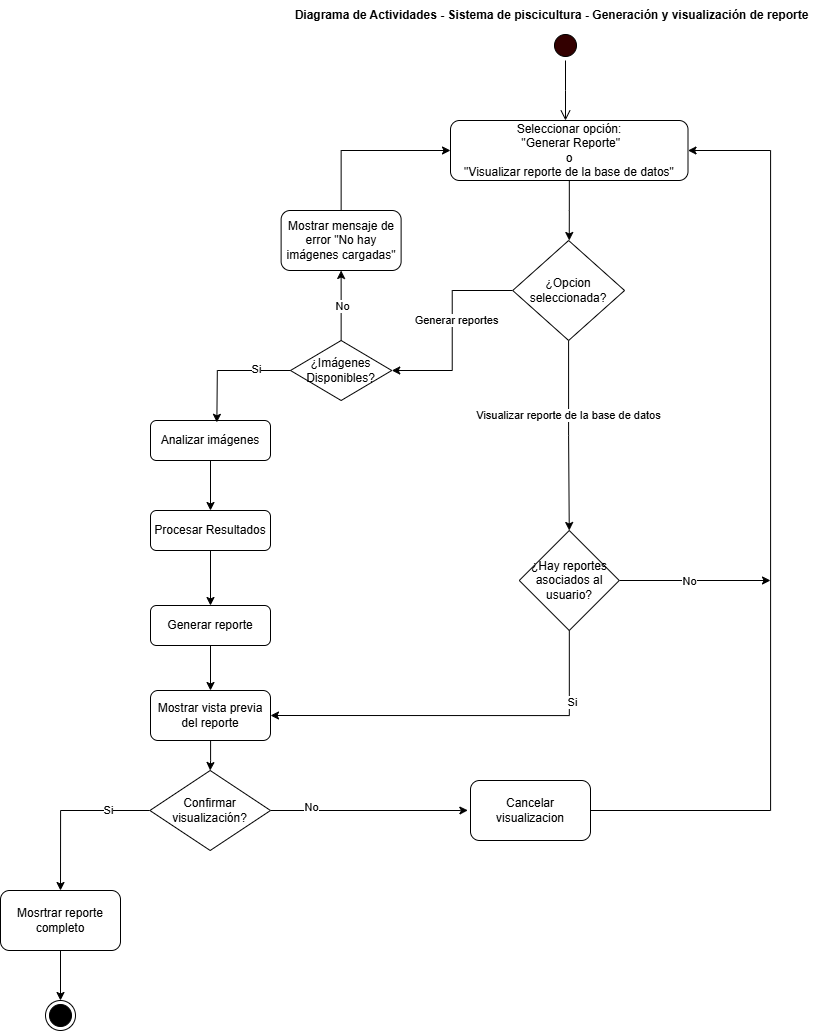

The diagram above was exported from draw.io. Its source (the exported page's mxGraphModel, read from the mxfile embedded in the PNG):
<mxGraphModel dx="3423" dy="1362" grid="1" gridSize="10" guides="1" tooltips="1" connect="1" arrows="1" fold="1" page="1" pageScale="1" pageWidth="827" pageHeight="1169" math="0" shadow="0">
  <root>
    <mxCell id="0" />
    <mxCell id="1" parent="0" />
    <mxCell id="Y5PqRrsgZM-dgiHsS77s-6" style="edgeStyle=orthogonalEdgeStyle;rounded=0;orthogonalLoop=1;jettySize=auto;html=1;" edge="1" parent="1" source="Y5PqRrsgZM-dgiHsS77s-1">
      <mxGeometry relative="1" as="geometry">
        <mxPoint x="78.75" y="280" as="targetPoint" />
      </mxGeometry>
    </mxCell>
    <mxCell id="Y5PqRrsgZM-dgiHsS77s-1" value="Seleccionar opción:&lt;br&gt;&amp;nbsp;&quot;Generar Reporte&quot;&lt;div&gt;o&lt;br&gt;&quot;Visualizar reporte de la base de datos&quot;&lt;/div&gt;" style="rounded=1;whiteSpace=wrap;html=1;" vertex="1" parent="1">
      <mxGeometry x="-40" y="160" width="237.5" height="60" as="geometry" />
    </mxCell>
    <mxCell id="Y5PqRrsgZM-dgiHsS77s-2" value="" style="ellipse;html=1;shape=startState;fillColor=#330000;strokeColor=#000000;" vertex="1" parent="1">
      <mxGeometry x="60" y="70" width="30" height="30" as="geometry" />
    </mxCell>
    <mxCell id="Y5PqRrsgZM-dgiHsS77s-3" value="" style="edgeStyle=orthogonalEdgeStyle;html=1;verticalAlign=bottom;endArrow=open;endSize=8;strokeColor=light-dark(#000000, #ff9090);rounded=0;" edge="1" source="Y5PqRrsgZM-dgiHsS77s-2" parent="1">
      <mxGeometry relative="1" as="geometry">
        <mxPoint x="75" y="160" as="targetPoint" />
      </mxGeometry>
    </mxCell>
    <mxCell id="Y5PqRrsgZM-dgiHsS77s-4" value="" style="ellipse;html=1;shape=endState;fillColor=#000000;strokeColor=light-dark(#000000, #ff9090);" vertex="1" parent="1">
      <mxGeometry x="-445" y="1040" width="30" height="30" as="geometry" />
    </mxCell>
    <mxCell id="Y5PqRrsgZM-dgiHsS77s-34" style="edgeStyle=orthogonalEdgeStyle;rounded=0;orthogonalLoop=1;jettySize=auto;html=1;entryX=0;entryY=0.5;entryDx=0;entryDy=0;" edge="1" parent="1" source="JUmkO8ApWaU8eP_cnmKu-3" target="Y5PqRrsgZM-dgiHsS77s-1">
      <mxGeometry relative="1" as="geometry">
        <Array as="points">
          <mxPoint x="-149" y="190" />
        </Array>
      </mxGeometry>
    </mxCell>
    <mxCell id="JUmkO8ApWaU8eP_cnmKu-3" value="Mostrar mensaje de error &quot;No hay imágenes cargadas&quot;" style="rounded=1;whiteSpace=wrap;html=1;" vertex="1" parent="1">
      <mxGeometry x="-209.38" y="250" width="120" height="60" as="geometry" />
    </mxCell>
    <mxCell id="Y5PqRrsgZM-dgiHsS77s-29" style="edgeStyle=orthogonalEdgeStyle;rounded=0;orthogonalLoop=1;jettySize=auto;html=1;" edge="1" parent="1" source="JUmkO8ApWaU8eP_cnmKu-2" target="JUmkO8ApWaU8eP_cnmKu-34">
      <mxGeometry relative="1" as="geometry" />
    </mxCell>
    <mxCell id="JUmkO8ApWaU8eP_cnmKu-2" value="Analizar imágenes" style="rounded=1;whiteSpace=wrap;html=1;" vertex="1" parent="1">
      <mxGeometry x="-340" y="460" width="120" height="40" as="geometry" />
    </mxCell>
    <mxCell id="JUmkO8ApWaU8eP_cnmKu-65" style="edgeStyle=orthogonalEdgeStyle;rounded=0;orthogonalLoop=1;jettySize=auto;html=1;" edge="1" parent="1" source="Y5PqRrsgZM-dgiHsS77s-5" target="JUmkO8ApWaU8eP_cnmKu-57">
      <mxGeometry relative="1" as="geometry" />
    </mxCell>
    <mxCell id="JUmkO8ApWaU8eP_cnmKu-67" value="Generar reportes" style="edgeLabel;html=1;align=center;verticalAlign=middle;resizable=0;points=[];" connectable="0" vertex="1" parent="JUmkO8ApWaU8eP_cnmKu-65">
      <mxGeometry x="-0.1144" y="3" relative="1" as="geometry">
        <mxPoint as="offset" />
      </mxGeometry>
    </mxCell>
    <mxCell id="Y5PqRrsgZM-dgiHsS77s-35" style="edgeStyle=orthogonalEdgeStyle;rounded=0;orthogonalLoop=1;jettySize=auto;html=1;entryX=0.5;entryY=0;entryDx=0;entryDy=0;" edge="1" parent="1" source="Y5PqRrsgZM-dgiHsS77s-5" target="Y5PqRrsgZM-dgiHsS77s-12">
      <mxGeometry relative="1" as="geometry">
        <mxPoint x="78.75500000000011" y="420" as="targetPoint" />
      </mxGeometry>
    </mxCell>
    <mxCell id="Y5PqRrsgZM-dgiHsS77s-36" value="&lt;span style=&quot;color: rgba(0, 0, 0, 0); font-family: monospace; font-size: 0px; text-align: start; background-color: rgb(236, 236, 236);&quot;&gt;%3CmxGraphModel%3E%3Croot%3E%3CmxCell%20id%3D%220%22%2F%3E%3CmxCell%20id%3D%221%22%20parent%3D%220%22%2F%3E%3CmxCell%20id%3D%222%22%20value%3D%22Visualizar%20reporte%20de%20la%20base%20de%20datos%22%20style%3D%22edgeLabel%3Bhtml%3D1%3Balign%3Dcenter%3BverticalAlign%3Dmiddle%3Bresizable%3D0%3Bpoints%3D%5B%5D%3B%22%20vertex%3D%221%22%20connectable%3D%220%22%20parent%3D%221%22%3E%3CmxGeometry%20x%3D%22243.73897435897447%22%20y%3D%22329%22%20as%3D%22geometry%22%2F%3E%3C%2FmxCell%3E%3C%2Froot%3E%3C%2FmxGraphModel%3E&lt;/span&gt;" style="edgeLabel;html=1;align=center;verticalAlign=middle;resizable=0;points=[];" vertex="1" connectable="0" parent="Y5PqRrsgZM-dgiHsS77s-35">
      <mxGeometry x="-0.2849" y="-2" relative="1" as="geometry">
        <mxPoint as="offset" />
      </mxGeometry>
    </mxCell>
    <mxCell id="Y5PqRrsgZM-dgiHsS77s-37" value="&lt;span style=&quot;color: rgba(0, 0, 0, 0); font-family: monospace; font-size: 0px; text-align: start; background-color: rgb(236, 236, 236);&quot;&gt;%3CmxGraphModel%3E%3Croot%3E%3CmxCell%20id%3D%220%22%2F%3E%3CmxCell%20id%3D%221%22%20parent%3D%220%22%2F%3E%3CmxCell%20id%3D%222%22%20value%3D%22Visualizar%20reporte%20de%20la%20base%20de%20datos%22%20style%3D%22edgeLabel%3Bhtml%3D1%3Balign%3Dcenter%3BverticalAlign%3Dmiddle%3Bresizable%3D0%3Bpoints%3D%5B%5D%3B%22%20vertex%3D%221%22%20connectable%3D%220%22%20parent%3D%221%22%3E%3CmxGeometry%20x%3D%22243.73897435897447%22%20y%3D%22329%22%20as%3D%22geometry%22%2F%3E%3C%2FmxCell%3E%3C%2Froot%3E%3C%2FmxGraphModel%3EVisu&lt;/span&gt;" style="edgeLabel;html=1;align=center;verticalAlign=middle;resizable=0;points=[];" vertex="1" connectable="0" parent="Y5PqRrsgZM-dgiHsS77s-35">
      <mxGeometry x="-0.2736" y="1" relative="1" as="geometry">
        <mxPoint as="offset" />
      </mxGeometry>
    </mxCell>
    <mxCell id="Y5PqRrsgZM-dgiHsS77s-38" value="Visualizar reporte de la base de datos" style="edgeLabel;html=1;align=center;verticalAlign=middle;resizable=0;points=[];" vertex="1" connectable="0" parent="Y5PqRrsgZM-dgiHsS77s-35">
      <mxGeometry x="-0.217" y="-1" relative="1" as="geometry">
        <mxPoint as="offset" />
      </mxGeometry>
    </mxCell>
    <mxCell id="Y5PqRrsgZM-dgiHsS77s-5" value="¿Opcion seleccionada?" style="rhombus;whiteSpace=wrap;html=1;" vertex="1" parent="1">
      <mxGeometry x="22.2" y="280" width="111.87" height="100" as="geometry" />
    </mxCell>
    <mxCell id="JUmkO8ApWaU8eP_cnmKu-50" style="edgeStyle=orthogonalEdgeStyle;rounded=0;orthogonalLoop=1;jettySize=auto;html=1;entryX=0.5;entryY=0;entryDx=0;entryDy=0;" edge="1" parent="1" source="JUmkO8ApWaU8eP_cnmKu-34" target="JUmkO8ApWaU8eP_cnmKu-36">
      <mxGeometry relative="1" as="geometry" />
    </mxCell>
    <mxCell id="JUmkO8ApWaU8eP_cnmKu-49" style="edgeStyle=orthogonalEdgeStyle;rounded=0;orthogonalLoop=1;jettySize=auto;html=1;exitX=0.5;exitY=1;exitDx=0;exitDy=0;entryX=0.5;entryY=0;entryDx=0;entryDy=0;" edge="1" parent="1" source="JUmkO8ApWaU8eP_cnmKu-36" target="JUmkO8ApWaU8eP_cnmKu-37">
      <mxGeometry relative="1" as="geometry" />
    </mxCell>
    <mxCell id="JUmkO8ApWaU8eP_cnmKu-36" value="Generar reporte" style="rounded=1;whiteSpace=wrap;html=1;" vertex="1" parent="1">
      <mxGeometry x="-340" y="645" width="120" height="40" as="geometry" />
    </mxCell>
    <mxCell id="JUmkO8ApWaU8eP_cnmKu-48" style="edgeStyle=orthogonalEdgeStyle;rounded=0;orthogonalLoop=1;jettySize=auto;html=1;entryX=0.5;entryY=0;entryDx=0;entryDy=0;" edge="1" parent="1" source="JUmkO8ApWaU8eP_cnmKu-37" target="JUmkO8ApWaU8eP_cnmKu-41">
      <mxGeometry relative="1" as="geometry" />
    </mxCell>
    <mxCell id="JUmkO8ApWaU8eP_cnmKu-37" value="Mostrar vista previa del reporte" style="rounded=1;whiteSpace=wrap;html=1;" vertex="1" parent="1">
      <mxGeometry x="-340" y="730" width="120" height="50" as="geometry" />
    </mxCell>
    <mxCell id="JUmkO8ApWaU8eP_cnmKu-53" style="edgeStyle=orthogonalEdgeStyle;rounded=0;orthogonalLoop=1;jettySize=auto;html=1;endArrow=classic;startFill=0;entryX=1;entryY=0.5;entryDx=0;entryDy=0;endFill=1;" edge="1" parent="1" source="JUmkO8ApWaU8eP_cnmKu-38" target="Y5PqRrsgZM-dgiHsS77s-1">
      <mxGeometry relative="1" as="geometry">
        <mxPoint x="510" y="300" as="targetPoint" />
        <Array as="points">
          <mxPoint x="280" y="850" />
          <mxPoint x="280" y="190" />
        </Array>
      </mxGeometry>
    </mxCell>
    <mxCell id="Y5PqRrsgZM-dgiHsS77s-39" style="edgeStyle=orthogonalEdgeStyle;rounded=0;orthogonalLoop=1;jettySize=auto;html=1;entryX=1;entryY=0.5;entryDx=0;entryDy=0;" edge="1" parent="1" source="Y5PqRrsgZM-dgiHsS77s-12" target="JUmkO8ApWaU8eP_cnmKu-37">
      <mxGeometry relative="1" as="geometry">
        <Array as="points">
          <mxPoint x="79" y="755" />
        </Array>
      </mxGeometry>
    </mxCell>
    <mxCell id="Y5PqRrsgZM-dgiHsS77s-40" value="Si" style="edgeLabel;html=1;align=center;verticalAlign=middle;resizable=0;points=[];" vertex="1" connectable="0" parent="Y5PqRrsgZM-dgiHsS77s-39">
      <mxGeometry x="-0.6292" y="2" relative="1" as="geometry">
        <mxPoint as="offset" />
      </mxGeometry>
    </mxCell>
    <mxCell id="Y5PqRrsgZM-dgiHsS77s-41" style="edgeStyle=orthogonalEdgeStyle;rounded=0;orthogonalLoop=1;jettySize=auto;html=1;endArrow=classic;startFill=0;endFill=1;" edge="1" parent="1" source="Y5PqRrsgZM-dgiHsS77s-12">
      <mxGeometry relative="1" as="geometry">
        <mxPoint x="280" y="620" as="targetPoint" />
      </mxGeometry>
    </mxCell>
    <mxCell id="Y5PqRrsgZM-dgiHsS77s-42" value="No" style="edgeLabel;html=1;align=center;verticalAlign=middle;resizable=0;points=[];" vertex="1" connectable="0" parent="Y5PqRrsgZM-dgiHsS77s-41">
      <mxGeometry x="-0.1016" relative="1" as="geometry">
        <mxPoint as="offset" />
      </mxGeometry>
    </mxCell>
    <mxCell id="Y5PqRrsgZM-dgiHsS77s-12" value="¿Hay reportes asociados al usuario?" style="rhombus;whiteSpace=wrap;html=1;" vertex="1" parent="1">
      <mxGeometry x="28.749999999999993" y="570" width="100" height="100" as="geometry" />
    </mxCell>
    <mxCell id="JUmkO8ApWaU8eP_cnmKu-43" style="edgeStyle=orthogonalEdgeStyle;rounded=0;orthogonalLoop=1;jettySize=auto;html=1;exitX=1;exitY=0.5;exitDx=0;exitDy=0;entryX=-0.022;entryY=0.498;entryDx=0;entryDy=0;entryPerimeter=0;" edge="1" parent="1" source="JUmkO8ApWaU8eP_cnmKu-41" target="JUmkO8ApWaU8eP_cnmKu-38">
      <mxGeometry relative="1" as="geometry">
        <mxPoint x="-30" y="850" as="targetPoint" />
        <Array as="points">
          <mxPoint x="-30" y="850" />
        </Array>
      </mxGeometry>
    </mxCell>
    <mxCell id="JUmkO8ApWaU8eP_cnmKu-46" value="No" style="edgeLabel;html=1;align=center;verticalAlign=middle;resizable=0;points=[];" connectable="0" vertex="1" parent="JUmkO8ApWaU8eP_cnmKu-43">
      <mxGeometry x="-0.5922" y="4" relative="1" as="geometry">
        <mxPoint as="offset" />
      </mxGeometry>
    </mxCell>
    <mxCell id="Y5PqRrsgZM-dgiHsS77s-30" style="edgeStyle=orthogonalEdgeStyle;rounded=0;orthogonalLoop=1;jettySize=auto;html=1;entryX=0.5;entryY=0;entryDx=0;entryDy=0;" edge="1" parent="1" source="JUmkO8ApWaU8eP_cnmKu-41" target="JUmkO8ApWaU8eP_cnmKu-39">
      <mxGeometry relative="1" as="geometry" />
    </mxCell>
    <mxCell id="Y5PqRrsgZM-dgiHsS77s-31" value="Si" style="edgeLabel;html=1;align=center;verticalAlign=middle;resizable=0;points=[];" vertex="1" connectable="0" parent="Y5PqRrsgZM-dgiHsS77s-30">
      <mxGeometry x="-0.5063" y="-1" relative="1" as="geometry">
        <mxPoint as="offset" />
      </mxGeometry>
    </mxCell>
    <mxCell id="JUmkO8ApWaU8eP_cnmKu-41" value="Confirmar visualización?" style="rhombus;whiteSpace=wrap;html=1;" vertex="1" parent="1">
      <mxGeometry x="-340.62" y="810" width="120.62" height="80" as="geometry" />
    </mxCell>
    <mxCell id="JUmkO8ApWaU8eP_cnmKu-66" style="edgeStyle=orthogonalEdgeStyle;rounded=0;orthogonalLoop=1;jettySize=auto;html=1;entryX=0.5;entryY=1;entryDx=0;entryDy=0;" edge="1" parent="1" source="JUmkO8ApWaU8eP_cnmKu-57" target="JUmkO8ApWaU8eP_cnmKu-3">
      <mxGeometry relative="1" as="geometry" />
    </mxCell>
    <mxCell id="JUmkO8ApWaU8eP_cnmKu-68" value="No" style="edgeLabel;html=1;align=center;verticalAlign=middle;resizable=0;points=[];" connectable="0" vertex="1" parent="JUmkO8ApWaU8eP_cnmKu-66">
      <mxGeometry x="0.093" y="-2" relative="1" as="geometry">
        <mxPoint x="-2" y="3" as="offset" />
      </mxGeometry>
    </mxCell>
    <mxCell id="JUmkO8ApWaU8eP_cnmKu-57" value="¿Imágenes Disponibles?" style="rhombus;whiteSpace=wrap;html=1;" vertex="1" parent="1">
      <mxGeometry x="-200" y="380" width="101.25" height="60" as="geometry" />
    </mxCell>
    <mxCell id="Y5PqRrsgZM-dgiHsS77s-22" style="edgeStyle=orthogonalEdgeStyle;rounded=0;orthogonalLoop=1;jettySize=auto;html=1;entryX=0.553;entryY=-0.079;entryDx=0;entryDy=0;entryPerimeter=0;" edge="1" parent="1" source="JUmkO8ApWaU8eP_cnmKu-57">
      <mxGeometry relative="1" as="geometry">
        <mxPoint x="-273.6399999999999" y="461.84000000000003" as="targetPoint" />
      </mxGeometry>
    </mxCell>
    <mxCell id="Y5PqRrsgZM-dgiHsS77s-23" value="Si" style="edgeLabel;html=1;align=center;verticalAlign=middle;resizable=0;points=[];" vertex="1" connectable="0" parent="Y5PqRrsgZM-dgiHsS77s-22">
      <mxGeometry x="-0.4612" y="-2" relative="1" as="geometry">
        <mxPoint as="offset" />
      </mxGeometry>
    </mxCell>
    <mxCell id="JUmkO8ApWaU8eP_cnmKu-55" style="edgeStyle=orthogonalEdgeStyle;rounded=0;orthogonalLoop=1;jettySize=auto;html=1;exitX=0.5;exitY=1;exitDx=0;exitDy=0;entryX=0.5;entryY=0;entryDx=0;entryDy=0;" edge="1" parent="1" source="JUmkO8ApWaU8eP_cnmKu-39" target="Y5PqRrsgZM-dgiHsS77s-4">
      <mxGeometry relative="1" as="geometry" />
    </mxCell>
    <mxCell id="JUmkO8ApWaU8eP_cnmKu-39" value="Mosrtrar reporte completo" style="rounded=1;whiteSpace=wrap;html=1;" vertex="1" parent="1">
      <mxGeometry x="-490" y="930" width="120" height="60" as="geometry" />
    </mxCell>
    <mxCell id="JUmkO8ApWaU8eP_cnmKu-34" value="Procesar Resultados" style="rounded=1;whiteSpace=wrap;html=1;" vertex="1" parent="1">
      <mxGeometry x="-340" y="550" width="120" height="40" as="geometry" />
    </mxCell>
    <mxCell id="JUmkO8ApWaU8eP_cnmKu-38" value="Cancelar visualizacion" style="rounded=1;whiteSpace=wrap;html=1;" vertex="1" parent="1">
      <mxGeometry x="-20" y="820" width="120" height="60" as="geometry" />
    </mxCell>
    <mxCell id="Y5PqRrsgZM-dgiHsS77s-43" value="&lt;b&gt;Diagrama de Actividades - Sistema de piscicultura - Generación y visualización de reporte&lt;/b&gt;" style="text;html=1;align=center;verticalAlign=middle;resizable=0;points=[];autosize=1;strokeColor=none;fillColor=none;" vertex="1" parent="1">
      <mxGeometry x="-209.38" y="40" width="540" height="30" as="geometry" />
    </mxCell>
  </root>
</mxGraphModel>